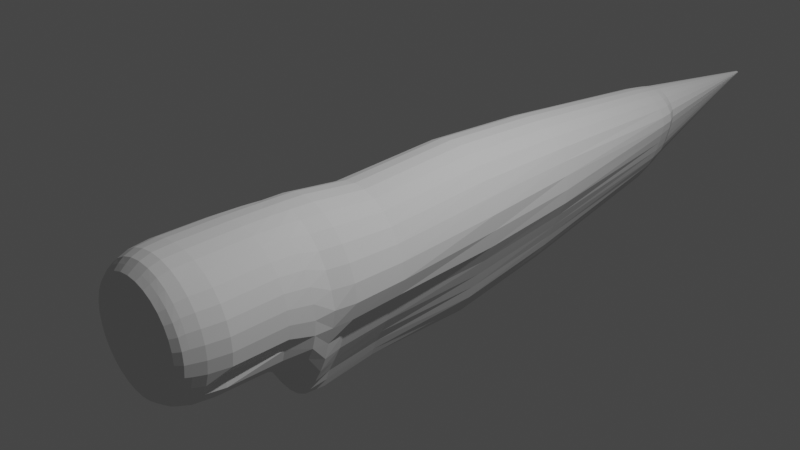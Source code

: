 # Source: Lysander_fuselage.blend  (saved by Blender 2.93.20; exported with 4.5.12 LTS)
import bpy
from mathutils import Matrix  # noqa: F401  (used for matrix-valued properties, if any)

bpy.ops.wm.read_factory_settings(use_empty=True)
scene = bpy.context.scene
scene.name = 'Scene'

# ---- collections
col_collection = bpy.data.collections.new('Collection'); scene.collection.children.link(col_collection)

# ---- world
world_world = bpy.data.worlds.new('World'); scene.world = world_world
world_world.use_nodes = True; world_world.node_tree.nodes.clear()
_N = world_world.node_tree.nodes; _L = world_world.node_tree.links
n0 = _N.new('ShaderNodeOutputWorld'); n0.name = 'World Output'; n0.location = (300, 300)
n1 = _N.new('ShaderNodeBackground'); n1.name = 'Background'; n1.location = (10, 300)
n1.inputs[0].default_value = (0.05088, 0.05088, 0.05088, 1.0)
_L.new(n1.outputs[0], n0.inputs[0])
n0.is_active_output = True
world_world.color = (0.05088, 0.05088, 0.05088)
world_world.use_sun_shadow = False
world_world.sun_shadow_jitter_overblur = 0.0

# ---- cameras
cam_camera = bpy.data.cameras.new('Camera')
cam_camera.clip_end = 100.0
cam_camera.ortho_scale = 7.314

# ---- lights
light_light = bpy.data.lights.new('Light', 'POINT')
light_light.transmission_factor = 0.0
light_light.energy = 1000.0
light_light.shadow_soft_size = 0.1
light_light.shadow_maximum_resolution = 0.006
light_light.use_absolute_resolution = True

# ---- meshes
me_cylinder_003 = bpy.data.meshes.new('Cylinder.003')
me_cylinder_003.from_pydata([(0.08443, -3.068, -0.5882), (0.3011, 6.228, -0.05048), (0.2017, -3.068, -0.5768), (0.3029, 6.228, -0.05008), (0.3144, -3.068, -0.5431), (0.3046, 6.228, -0.04887), (0.4183, -3.068, -0.4883), (0.3062, 6.228, -0.04692), (0.5094, -3.068, -0.4145), (0.3076, 6.228, -0.04428), (0.5842, -3.068, -0.3246), (0.3088, 6.228, -0.04108), (0.6397, -3.068, -0.222), (0.3096, 6.228, -0.03742), (0.6739, -3.068, -0.1108), (0.3101, 6.228, -0.03345), (0.6855, -3.068, 0.004973), (0.3103, 6.228, -0.02932), (0.6739, -3.068, 0.1207), (0.3101, 6.228, -0.02519), (0.6397, -3.068, 0.232), (0.3096, 6.228, -0.02122), (0.5842, -3.068, 0.3345), (0.3088, 6.228, -0.01756), (0.5094, -3.068, 0.4244), (0.3076, 6.228, -0.01435), (0.4183, -3.068, 0.4982), (0.3062, 6.228, -0.01172), (0.3144, -3.068, 0.553), (0.3046, 6.228, -0.009764), (0.2017, -3.068, 0.5868), (0.3029, 6.228, -0.00856), (0.08442, -3.068, 0.5982), (0.3011, 6.228, -0.008154), (-0.03284, -3.068, 0.5868), (0.2993, 6.228, -0.00856), (-0.1456, -3.068, 0.553), (0.2975, 6.228, -0.009764), (-0.2495, -3.068, 0.4982), (0.2959, 6.228, -0.01172), (-0.3406, -3.068, 0.4244), (0.2945, 6.228, -0.01435), (-0.4153, -3.068, 0.3345), (0.2934, 6.228, -0.01756), (-0.4709, -3.068, 0.232), (0.2925, 6.228, -0.02122), (-0.5051, -3.068, 0.1207), (0.292, 6.228, -0.02519), (-0.5166, -3.068, 0.004964), (0.2918, 6.228, -0.02932), (-0.5051, -3.068, -0.1108), (0.292, 6.228, -0.03345), (-0.4709, -3.068, -0.222), (0.2925, 6.228, -0.03742), (-0.4153, -3.068, -0.3246), (0.2934, 6.228, -0.04108), (-0.3406, -3.068, -0.4145), (0.2945, 6.228, -0.04428), (-0.2495, -3.068, -0.4883), (0.2959, 6.228, -0.04692), (-0.1456, -3.068, -0.5431), (0.2975, 6.228, -0.04887), (-0.03283, -3.068, -0.5768), (0.2993, 6.228, -0.05008), (0.08443, -2.826, -0.7102), (0.2266, -2.826, -0.6965), (0.3632, -2.826, -0.6558), (0.4892, -2.826, -0.5897), (0.5996, -2.826, -0.5007), (0.6902, -2.826, -0.3924), (0.7575, -2.826, -0.2687), (0.799, -2.826, -0.1345), (0.813, -2.826, 0.004974), (0.799, -2.826, 0.1445), (0.7575, -2.826, 0.2787), (0.6902, -2.826, 0.4023), (0.5996, -2.826, 0.5107), (0.4892, -2.826, 0.5996), (0.3632, -2.826, 0.6657), (0.2266, -2.826, 0.7064), (0.08442, -2.826, 0.7201), (-0.05772, -2.826, 0.7064), (-0.1944, -2.826, 0.6657), (-0.3204, -2.826, 0.5996), (-0.4308, -2.826, 0.5107), (-0.5214, -2.826, 0.4023), (-0.5887, -2.826, 0.2786), (-0.6302, -2.826, 0.1445), (-0.6442, -2.826, 0.004963), (-0.6302, -2.826, -0.1346), (-0.5887, -2.826, -0.2687), (-0.5214, -2.826, -0.3924), (-0.4308, -2.826, -0.5007), (-0.3203, -2.826, -0.5897), (-0.1944, -2.826, -0.6558), (-0.05771, -2.826, -0.6965), (0.08443, -2.603, -0.7549), (0.2296, -2.603, -0.7403), (0.3692, -2.603, -0.697), (0.4978, -2.603, -0.6268), (0.6106, -2.603, -0.5323), (0.7031, -2.603, -0.4172), (0.7719, -2.603, -0.2858), (0.8142, -2.603, -0.1433), (0.8285, -2.603, 0.004975), (0.8142, -2.603, 0.1532), (0.7719, -2.603, 0.2957), (0.7031, -2.603, 0.4271), (0.6106, -2.603, 0.5423), (0.4978, -2.603, 0.6367), (0.3692, -2.603, 0.707), (0.2296, -2.603, 0.7502), (0.08442, -2.603, 0.7648), (-0.06074, -2.603, 0.7502), (-0.2003, -2.603, 0.707), (-0.329, -2.603, 0.6367), (-0.4417, -2.603, 0.5422), (-0.5343, -2.603, 0.4271), (-0.603, -2.603, 0.2957), (-0.6454, -2.603, 0.1532), (-0.6597, -2.603, 0.004963), (-0.6454, -2.603, -0.1433), (-0.603, -2.603, -0.2858), (-0.5343, -2.603, -0.4172), (-0.4417, -2.603, -0.5323), (-0.329, -2.603, -0.6268), (-0.2003, -2.603, -0.6082), (-0.06073, -2.603, -0.7403), (0.005684, -1.704, -0.7323), (0.1681, -1.704, -0.7181), (0.3243, -1.704, -0.6762), (0.4683, -1.704, -0.608), (0.5945, -1.704, -0.5163), (0.6981, -1.704, -0.4046), (0.775, -1.704, -0.2772), (0.8224, -1.704, -0.1389), (0.8384, -1.704, 0.004974), (0.8224, -1.704, 0.1488), (0.775, -1.704, 0.2871), (0.698, -1.704, 0.4146), (0.5945, -1.704, 0.5263), (0.4683, -1.704, 0.618), (0.3243, -1.704, 0.6861), (0.1681, -1.704, 0.728), (0.005671, -1.704, 0.7422), (-0.1568, -1.704, 0.728), (-0.313, -1.704, 0.6861), (-0.457, -1.704, 0.618), (-0.5831, -1.704, 0.5263), (-0.6867, -1.704, 0.4146), (-0.7636, -1.704, 0.2871), (-0.811, -1.704, 0.1488), (-0.827, -1.704, 0.004963), (-0.811, -1.704, -0.1389), (-0.7636, -1.704, -0.2772), (-0.6867, -1.704, -0.4046), (-0.5831, -1.704, -0.5163), (-0.4569, -1.704, -0.608), (-0.313, -1.704, -0.6762), (-0.1568, -1.704, -0.7181), (-0.2156, -1.215, -0.6669), (-0.01183, -1.215, -0.733), (0.1841, -1.215, -0.7093), (0.3647, -1.215, -0.6379), (0.523, -1.215, -0.5417), (0.6528, -1.215, -0.4246), (0.7494, -1.215, -0.2909), (0.8088, -1.215, -0.1459), (0.8289, -1.215, 0.004974), (0.8088, -1.215, 0.1558), (0.7494, -1.215, 0.3008), (0.6528, -1.215, 0.4345), (0.5229, -1.215, 0.5517), (0.3647, -1.215, 0.6478), (0.1841, -1.215, 0.7193), (-0.01185, -1.215, 0.743), (-0.2156, -1.215, 0.6768), (-0.4194, -1.215, 0.5456), (-0.6153, -1.215, 0.4811), (-0.7959, -1.215, 0.3892), (-0.9542, -1.215, 0.3075), (-1.084, -1.215, 0.2572), (-1.181, -1.215, 0.1921), (-1.24, -1.215, 0.1415), (-1.26, -1.215, 0.004963), (-1.24, -1.215, -0.1063), (-1.181, -1.215, -0.2075), (-1.084, -1.215, -0.2473), (-0.9542, -1.215, -0.2976), (-0.7959, -1.215, -0.3792), (-0.6153, -1.215, -0.4712), (-0.4194, -1.215, -0.5357), (-0.1834, 0.7339, -0.6101), (0.01397, 0.7339, -0.6411), (0.2038, 0.7339, -0.6458), (0.3787, 0.7339, -0.5807), (0.532, 0.7339, -0.4931), (0.6578, 0.7339, -0.3863), (0.7513, 0.7339, -0.2646), (0.8088, 0.7339, -0.1324), (0.8283, 0.7339, 0.004973), (0.8088, 0.7339, 0.1424), (0.7513, 0.7339, 0.2745), (0.6578, 0.7339, 0.3963), (0.532, 0.7339, 0.503), (0.3787, 0.7339, 0.5906), (0.2037, 0.7339, 0.6557), (0.01395, 0.7339, 0.651), (-0.1834, 0.7339, 0.5313), (-0.3808, 0.7339, 0.5255), (-0.5706, 0.7339, 0.4479), (-0.7455, 0.7339, 0.383), (-0.8988, 0.7339, 0.3316), (-1.025, 0.7339, 0.2582), (-1.118, 0.7339, 0.204), (-1.176, 0.7339, 0.08719), (-1.195, 0.7339, 0.004963), (-1.176, 0.7339, -0.07726), (-1.118, 0.7339, -0.1941), (-1.025, 0.7339, -0.2483), (-0.8988, 0.7339, -0.3217), (-0.7455, 0.7339, -0.3731), (-0.5706, 0.7339, -0.438), (-0.3808, 0.7339, -0.5156), (-0.08936, 1.963, -0.581), (0.07836, 1.963, -0.5966), (0.2396, 1.963, -0.5775), (0.3883, 1.963, -0.5268), (0.5186, 1.963, -0.4606), (0.6255, 1.963, -0.3629), (0.7049, 1.963, -0.2514), (0.7538, 1.963, -0.1304), (0.7704, 1.963, -0.004522), (0.7538, 1.963, 0.1213), (0.7049, 1.963, 0.2423), (0.6255, 1.963, 0.3538), (0.5186, 1.963, 0.4516), (0.3883, 1.963, 0.5178), (0.2396, 1.963, 0.5684), (0.07835, 1.963, 0.5875), (-0.08938, 1.963, 0.572), (-0.2571, 1.963, 0.4947), (-0.4184, 1.963, 0.4278), (-0.567, 1.963, 0.3668), (-0.6973, 1.963, 0.319), (-0.8042, 1.963, 0.2638), (-0.8837, 1.963, 0.2148), (-0.9326, 1.963, 0.1347), (-0.9655, 1.963, -0.004532), (-0.9326, 1.963, -0.1437), (-0.8837, 1.963, -0.2239), (-0.8042, 1.963, -0.2729), (-0.6973, 1.963, -0.3281), (-0.567, 1.963, -0.3758), (-0.4184, 1.963, -0.4369), (-0.2571, 1.963, -0.5038), (0.003506, 3.997, -0.3796), (0.1176, 3.997, -0.4054), (0.2273, 3.997, -0.4177), (0.3284, 3.997, -0.3973), (0.417, 3.997, -0.3386), (0.4897, 3.997, -0.267), (0.5438, 3.997, -0.1853), (0.577, 3.997, -0.09669), (0.5883, 3.997, -0.004523), (0.577, 3.997, 0.08764), (0.5437, 3.997, 0.1763), (0.4897, 3.997, 0.2579), (0.417, 3.997, 0.3295), (0.3284, 3.997, 0.3883), (0.2273, 3.997, 0.4086), (0.1176, 3.997, 0.3964), (0.003497, 3.997, 0.3706), (-0.1106, 3.997, 0.3416), (-0.2203, 3.997, 0.3056), (-0.3214, 3.997, 0.2571), (-0.41, 3.997, 0.2075), (-0.4827, 3.997, 0.1557), (-0.5367, 3.997, 0.1205), (-0.57, 3.997, 0.07774), (-0.5813, 3.997, -0.00453), (-0.57, 3.997, -0.0868), (-0.5367, 3.997, -0.1296), (-0.4827, 3.997, -0.1648), (-0.41, 3.997, -0.2166), (-0.3214, 3.997, -0.2662), (-0.2203, 3.997, -0.3147), (-0.1106, 3.997, -0.3507), (0.2189, -2.947, -0.6533), (0.3483, -2.947, -0.6151), (0.4675, -2.947, -0.5531), (0.572, -2.947, -0.4696), (0.6577, -2.947, -0.3679), (0.7214, -2.947, -0.2519), (0.7607, -2.947, -0.126), (0.7739, -2.947, 0.004974), (0.7607, -2.947, 0.1359), (0.7214, -2.947, 0.2618), (0.6577, -2.947, 0.3778), (0.572, -2.947, 0.4795), (0.4675, -2.947, 0.563), (0.3483, -2.947, 0.625), (0.2189, -2.947, 0.6632), (0.08442, -2.947, 0.6761), (-0.05009, -2.947, 0.6632), (-0.1794, -2.947, 0.625), (-0.2986, -2.947, 0.563), (-0.4031, -2.947, 0.4795), (-0.4889, -2.947, 0.3778), (-0.5526, -2.947, 0.2618), (-0.5918, -2.947, 0.1359), (-0.6051, -2.947, 0.004964), (-0.5918, -2.947, -0.126), (-0.5526, -2.947, -0.2519), (-0.4889, -2.947, -0.3679), (-0.4031, -2.947, -0.4696), (-0.2986, -2.947, -0.5531), (-0.1794, -2.947, -0.6151), (-0.05008, -2.947, -0.6533), (0.08443, -2.947, -0.6662), (0.2299, -1.997, -0.7258), (0.372, -1.997, -0.6834), (0.5029, -1.997, -0.6145), (0.6176, -1.997, -0.5219), (0.7118, -1.997, -0.409), (0.7818, -1.997, -0.2801), (0.8249, -1.997, -0.1404), (0.8394, -1.997, 0.004974), (0.8249, -1.997, 0.1503), (0.7818, -1.997, 0.2901), (0.7118, -1.997, 0.4189), (0.6176, -1.997, 0.5318), (0.5029, -1.997, 0.6245), (0.372, -1.997, 0.6933), (0.2299, -1.997, 0.7357), (0.08215, -1.997, 0.75), (-0.06558, -1.997, 0.7357), (-0.2076, -1.997, 0.6933), (-0.3386, -1.997, 0.6245), (-0.4533, -1.997, 0.5318), (-0.5475, -1.997, 0.4189), (-0.6175, -1.997, 0.2901), (-0.666, -1.997, 0.1503), (-0.6806, -1.997, 0.004963), (-0.666, -1.997, -0.1404), (-0.6175, -1.997, -0.2802), (-0.5475, -1.997, -0.409), (-0.4533, -1.997, -0.5219), (-0.3386, -1.997, -0.6145), (-0.2076, -1.997, -0.6526), (-0.06557, -1.997, -0.7258), (0.08216, -1.997, -0.7401), (0.01196, -1.474, -0.728), (0.2041, -1.474, -0.6855), (0.3811, -1.474, -0.6164), (0.5363, -1.474, -0.5235), (0.6636, -1.474, -0.4102), (0.7582, -1.474, -0.281), (0.8165, -1.474, -0.1408), (0.8362, -1.474, 0.004974), (0.8165, -1.474, 0.1508), (0.7582, -1.474, 0.291), (0.6636, -1.474, 0.4202), (0.5362, -1.474, 0.5334), (0.3811, -1.474, 0.6264), (0.204, -1.474, 0.6954), (0.01195, -1.474, 0.738), (-0.1878, -1.474, 0.7012), (-0.3876, -1.474, 0.6281), (-0.5797, -1.474, 0.5752), (-0.7567, -1.474, 0.4958), (-0.9119, -1.474, 0.4102), (-1.039, -1.474, 0.3307), (-1.134, -1.474, 0.2361), (-1.192, -1.474, 0.1436), (-1.212, -1.474, 0.004963), (-1.192, -1.474, -0.1209), (-1.134, -1.474, -0.2389), (-1.039, -1.474, -0.3208), (-0.9119, -1.474, -0.4003), (-0.7567, -1.474, -0.4859), (-0.5797, -1.474, -0.5653), (-0.3876, -1.474, -0.6182), (-0.1878, -1.474, -0.6913), (-0.02679, -0.5816, -0.6945), (0.1544, -0.5816, -0.6723), (0.3213, -0.5816, -0.6046), (0.4676, -0.5816, -0.5134), (0.5877, -0.5816, -0.4023), (0.6769, -0.5816, -0.2756), (0.7319, -0.5816, -0.1381), (0.7504, -0.5816, 0.004971), (0.7319, -0.5816, 0.148), (0.6769, -0.5816, 0.2855), (0.5877, -0.5816, 0.4123), (0.4676, -0.5816, 0.5234), (0.3213, -0.5816, 0.6145), (0.1543, -0.5816, 0.6823), (-0.0268, -0.5816, 0.7044), (-0.2152, -0.5816, 0.641), (-0.4036, -0.5816, 0.5179), (-0.5847, -0.5816, 0.4566), (-0.7517, -0.5816, 0.3696), (-0.898, -0.5816, 0.2925), (-1.018, -0.5816, 0.2445), (-1.107, -0.5816, 0.1828), (-1.162, -0.5816, 0.1339), (-1.181, -0.5816, 0.00496), (-1.162, -0.5816, -0.1003), (-1.107, -0.5816, -0.1966), (-1.018, -0.5816, -0.2345), (-0.898, -0.5816, -0.2825), (-0.7516, -0.5816, -0.3597), (-0.5847, -0.5816, -0.4466), (-0.4036, -0.5816, -0.508), (-0.2152, -0.5816, -0.6321), (0.2103, -3.008, -0.6316), (0.3314, -3.008, -0.5947), (0.4429, -3.008, -0.5347), (0.5407, -3.008, -0.454), (0.6209, -3.008, -0.3556), (0.6806, -3.008, -0.2434), (0.7173, -3.008, -0.1216), (0.7297, -3.008, 0.004974), (0.7173, -3.008, 0.1316), (0.6806, -3.008, 0.2534), (0.6209, -3.008, 0.3656), (0.5407, -3.008, 0.4639), (0.4429, -3.008, 0.5446), (0.3314, -3.008, 0.6046), (0.2103, -3.008, 0.6415), (0.08442, -3.008, 0.654), (-0.04146, -3.008, 0.6415), (-0.1625, -3.008, 0.6046), (-0.2741, -3.008, 0.5446), (-0.3718, -3.008, 0.4639), (-0.4521, -3.008, 0.3656), (-0.5117, -3.008, 0.2533), (-0.5484, -3.008, 0.1316), (-0.5608, -3.008, 0.004964), (-0.5484, -3.008, -0.1217), (-0.5117, -3.008, -0.2434), (-0.4521, -3.008, -0.3556), (-0.3718, -3.008, -0.454), (-0.2741, -3.008, -0.5347), (-0.1625, -3.008, -0.5947), (-0.04145, -3.008, -0.6316), (0.08443, -3.008, -0.6441), (0.0291, 4.189, -0.3521), (0.1335, 4.189, -0.3757), (0.2339, 4.189, -0.3868), (0.3265, 4.189, -0.368), (0.4076, 4.189, -0.3141), (0.4741, 4.189, -0.2484), (0.5236, 4.189, -0.1734), (0.5541, 4.189, -0.09206), (0.5644, 4.189, -0.007473), (0.5541, 4.189, 0.07712), (0.5236, 4.189, 0.1585), (0.4741, 4.189, 0.2334), (0.4076, 4.189, 0.2991), (0.3265, 4.189, 0.353), (0.2339, 4.189, 0.3718), (0.1335, 4.189, 0.3607), (0.0291, 4.189, 0.3372), (-0.07533, 4.189, 0.3107), (-0.1757, 4.189, 0.2777), (-0.2683, 4.189, 0.2332), (-0.3494, 4.189, 0.1876), (-0.4159, 4.189, 0.14), (-0.4654, 4.189, 0.1075), (-0.4959, 4.189, 0.06807), (-0.5062, 4.189, -0.00748), (-0.4959, 4.189, -0.08303), (-0.4654, 4.189, -0.1225), (-0.4159, 4.189, -0.1549), (-0.3494, 4.189, -0.2026), (-0.2683, 4.189, -0.2481), (-0.1757, 4.189, -0.2926), (-0.07532, 4.189, -0.3257), (0.04878, 4.314, -0.3004), (0.1458, 4.314, -0.3201), (0.239, 4.314, -0.3294), (0.325, 4.314, -0.3135), (0.4003, 4.314, -0.2681), (0.4622, 4.314, -0.2127), (0.5081, 4.314, -0.1495), (0.5364, 4.314, -0.08101), (0.546, 4.314, -0.00974), (0.5364, 4.314, 0.06153), (0.5081, 4.314, 0.1301), (0.4622, 4.314, 0.1932), (0.4003, 4.314, 0.2486), (0.325, 4.314, 0.294), (0.239, 4.314, 0.3099), (0.1458, 4.314, 0.3007), (0.04877, 4.314, 0.2809), (-0.04823, 4.314, 0.2587), (-0.1415, 4.314, 0.2309), (-0.2275, 4.314, 0.1934), (-0.3028, 4.314, 0.155), (-0.3646, 4.314, 0.1148), (-0.4106, 4.314, 0.08729), (-0.4389, 4.314, 0.05394), (-0.4484, 4.314, -0.009746), (-0.4389, 4.314, -0.07343), (-0.4106, 4.314, -0.1068), (-0.3646, 4.314, -0.1343), (-0.3028, 4.314, -0.1745), (-0.2275, 4.314, -0.2129), (-0.1415, 4.314, -0.2504), (-0.04822, 4.314, -0.2782)], [(72, 88), (104, 120)], [(480, 1, 3, 481), (481, 3, 5, 482), (482, 5, 7, 483), (483, 7, 9, 484), (484, 9, 11, 485), (485, 11, 13, 486), (486, 13, 15, 487), (487, 15, 17, 488), (488, 17, 19, 489), (489, 19, 21, 490), (490, 21, 23, 491), (491, 23, 25, 492), (492, 25, 27, 493), (493, 27, 29, 494), (494, 29, 31, 495), (495, 31, 33, 496), (496, 33, 35, 497), (497, 35, 37, 498), (498, 37, 39, 499), (499, 39, 41, 500), (500, 41, 43, 501), (501, 43, 45, 502), (502, 45, 47, 503), (503, 47, 49, 504), (504, 49, 51, 505), (505, 51, 53, 506), (506, 53, 55, 507), (507, 55, 57, 508), (508, 57, 59, 509), (509, 59, 61, 510), (3, 1, 63, 61, 59, 57, 55, 53, 51, 49, 47, 45, 43, 41, 39, 37, 35, 33, 31, 29, 27, 25, 23, 21, 19, 17, 15, 13, 11, 9, 7, 5), (510, 61, 63, 511), (511, 63, 1, 480), (0, 2, 4, 6, 8, 10, 12, 14, 16, 18, 20, 22, 24, 26, 28, 30, 32, 34, 36, 38, 40, 42, 44, 46, 48, 50, 52, 54, 56, 58, 60, 62), (318, 95, 64, 319), (317, 94, 95, 318), (316, 93, 94, 317), (315, 92, 93, 316), (314, 91, 92, 315), (313, 90, 91, 314), (312, 89, 90, 313), (311, 88, 89, 312), (310, 87, 88, 311), (309, 86, 87, 310), (308, 85, 86, 309), (307, 84, 85, 308), (306, 83, 84, 307), (305, 82, 83, 306), (304, 81, 82, 305), (303, 80, 81, 304), (302, 79, 80, 303), (301, 78, 79, 302), (300, 77, 78, 301), (299, 76, 77, 300), (298, 75, 76, 299), (297, 74, 75, 298), (296, 73, 74, 297), (295, 72, 73, 296), (294, 71, 72, 295), (293, 70, 71, 294), (292, 69, 70, 293), (291, 68, 69, 292), (290, 67, 68, 291), (289, 66, 67, 290), (288, 65, 66, 289), (319, 64, 65, 288), (95, 127, 96, 64), (94, 126, 127, 95), (93, 125, 126, 94), (92, 124, 125, 93), (91, 123, 124, 92), (90, 122, 123, 91), (89, 121, 122, 90), (88, 120, 121, 89), (87, 119, 120, 88), (86, 118, 119, 87), (85, 117, 118, 86), (84, 116, 117, 85), (83, 115, 116, 84), (82, 114, 115, 83), (81, 113, 114, 82), (80, 112, 113, 81), (79, 111, 112, 80), (78, 110, 111, 79), (77, 109, 110, 78), (76, 108, 109, 77), (75, 107, 108, 76), (74, 106, 107, 75), (73, 105, 106, 74), (72, 104, 105, 73), (71, 103, 104, 72), (70, 102, 103, 71), (69, 101, 102, 70), (68, 100, 101, 69), (67, 99, 100, 68), (66, 98, 99, 67), (65, 97, 98, 66), (64, 96, 97, 65), (350, 159, 128, 351), (349, 158, 159, 350), (348, 157, 158, 349), (347, 156, 157, 348), (346, 155, 156, 347), (345, 154, 155, 346), (344, 153, 154, 345), (343, 152, 153, 344), (342, 151, 152, 343), (341, 150, 151, 342), (340, 149, 150, 341), (339, 148, 149, 340), (338, 147, 148, 339), (337, 146, 147, 338), (336, 145, 146, 337), (335, 144, 145, 336), (334, 143, 144, 335), (333, 142, 143, 334), (332, 141, 142, 333), (331, 140, 141, 332), (330, 139, 140, 331), (329, 138, 139, 330), (328, 137, 138, 329), (327, 136, 137, 328), (326, 135, 136, 327), (325, 134, 135, 326), (324, 133, 134, 325), (323, 132, 133, 324), (322, 131, 132, 323), (321, 130, 131, 322), (320, 129, 130, 321), (351, 128, 129, 320), (382, 191, 160, 383), (381, 190, 191, 382), (380, 189, 190, 381), (379, 188, 189, 380), (378, 187, 188, 379), (377, 186, 187, 378), (376, 185, 186, 377), (375, 184, 185, 376), (374, 183, 184, 375), (373, 182, 183, 374), (372, 181, 182, 373), (371, 180, 181, 372), (370, 179, 180, 371), (369, 178, 179, 370), (368, 177, 178, 369), (367, 176, 177, 368), (366, 175, 176, 367), (365, 174, 175, 366), (364, 173, 174, 365), (363, 172, 173, 364), (362, 171, 172, 363), (361, 170, 171, 362), (360, 169, 170, 361), (359, 168, 169, 360), (358, 167, 168, 359), (357, 166, 167, 358), (356, 165, 166, 357), (355, 164, 165, 356), (354, 163, 164, 355), (353, 162, 163, 354), (352, 161, 162, 353), (383, 160, 161, 352), (414, 223, 192, 415), (413, 222, 223, 414), (412, 221, 222, 413), (411, 220, 221, 412), (410, 219, 220, 411), (409, 218, 219, 410), (408, 217, 218, 409), (407, 216, 217, 408), (406, 215, 216, 407), (405, 214, 215, 406), (404, 213, 214, 405), (403, 212, 213, 404), (402, 211, 212, 403), (401, 210, 211, 402), (400, 209, 210, 401), (399, 208, 209, 400), (398, 207, 208, 399), (397, 206, 207, 398), (396, 205, 206, 397), (395, 204, 205, 396), (394, 203, 204, 395), (393, 202, 203, 394), (392, 201, 202, 393), (391, 200, 201, 392), (390, 199, 200, 391), (389, 198, 199, 390), (388, 197, 198, 389), (387, 196, 197, 388), (386, 195, 196, 387), (385, 194, 195, 386), (384, 193, 194, 385), (415, 192, 193, 384), (223, 255, 224, 192), (222, 254, 255, 223), (221, 253, 254, 222), (220, 252, 253, 221), (219, 251, 252, 220), (218, 250, 251, 219), (217, 249, 250, 218), (216, 248, 249, 217), (215, 247, 248, 216), (214, 246, 247, 215), (213, 245, 246, 214), (212, 244, 245, 213), (211, 243, 244, 212), (210, 242, 243, 211), (209, 241, 242, 210), (208, 240, 241, 209), (207, 239, 240, 208), (206, 238, 239, 207), (205, 237, 238, 206), (204, 236, 237, 205), (203, 235, 236, 204), (202, 234, 235, 203), (201, 233, 234, 202), (200, 232, 233, 201), (199, 231, 232, 200), (198, 230, 231, 199), (197, 229, 230, 198), (196, 228, 229, 197), (195, 227, 228, 196), (194, 226, 227, 195), (193, 225, 226, 194), (192, 224, 225, 193), (255, 287, 256, 224), (254, 286, 287, 255), (253, 285, 286, 254), (252, 284, 285, 253), (251, 283, 284, 252), (250, 282, 283, 251), (249, 281, 282, 250), (248, 280, 281, 249), (247, 279, 280, 248), (246, 278, 279, 247), (245, 277, 278, 246), (244, 276, 277, 245), (243, 275, 276, 244), (242, 274, 275, 243), (241, 273, 274, 242), (240, 272, 273, 241), (239, 271, 272, 240), (238, 270, 271, 239), (237, 269, 270, 238), (236, 268, 269, 237), (235, 267, 268, 236), (234, 266, 267, 235), (233, 265, 266, 234), (232, 264, 265, 233), (231, 263, 264, 232), (230, 262, 263, 231), (229, 261, 262, 230), (228, 260, 261, 229), (227, 259, 260, 228), (226, 258, 259, 227), (225, 257, 258, 226), (224, 256, 257, 225), (447, 319, 288, 416), (416, 288, 289, 417), (417, 289, 290, 418), (418, 290, 291, 419), (419, 291, 292, 420), (420, 292, 293, 421), (421, 293, 294, 422), (422, 294, 295, 423), (423, 295, 296, 424), (424, 296, 297, 425), (425, 297, 298, 426), (426, 298, 299, 427), (427, 299, 300, 428), (428, 300, 301, 429), (429, 301, 302, 430), (430, 302, 303, 431), (431, 303, 304, 432), (432, 304, 305, 433), (433, 305, 306, 434), (434, 306, 307, 435), (435, 307, 308, 436), (436, 308, 309, 437), (437, 309, 310, 438), (438, 310, 311, 439), (439, 311, 312, 440), (440, 312, 313, 441), (441, 313, 314, 442), (442, 314, 315, 443), (443, 315, 316, 444), (444, 316, 317, 445), (445, 317, 318, 446), (446, 318, 319, 447), (96, 351, 320, 97), (97, 320, 321, 98), (98, 321, 322, 99), (99, 322, 323, 100), (100, 323, 324, 101), (101, 324, 325, 102), (102, 325, 326, 103), (103, 326, 327, 104), (104, 327, 328, 105), (105, 328, 329, 106), (106, 329, 330, 107), (107, 330, 331, 108), (108, 331, 332, 109), (109, 332, 333, 110), (110, 333, 334, 111), (111, 334, 335, 112), (112, 335, 336, 113), (113, 336, 337, 114), (114, 337, 338, 115), (115, 338, 339, 116), (116, 339, 340, 117), (117, 340, 341, 118), (118, 341, 342, 119), (119, 342, 343, 120), (120, 343, 344, 121), (121, 344, 345, 122), (122, 345, 346, 123), (123, 346, 347, 124), (124, 347, 348, 125), (125, 348, 349, 126), (126, 349, 350, 127), (127, 350, 351, 96), (128, 383, 352, 129), (129, 352, 353, 130), (130, 353, 354, 131), (131, 354, 355, 132), (132, 355, 356, 133), (133, 356, 357, 134), (134, 357, 358, 135), (135, 358, 359, 136), (136, 359, 360, 137), (137, 360, 361, 138), (138, 361, 362, 139), (139, 362, 363, 140), (140, 363, 364, 141), (141, 364, 365, 142), (142, 365, 366, 143), (143, 366, 367, 144), (144, 367, 368, 145), (145, 368, 369, 146), (146, 369, 370, 147), (147, 370, 371, 148), (148, 371, 372, 149), (149, 372, 373, 150), (150, 373, 374, 151), (151, 374, 375, 152), (152, 375, 376, 153), (153, 376, 377, 154), (154, 377, 378, 155), (155, 378, 379, 156), (156, 379, 380, 157), (157, 380, 381, 158), (158, 381, 382, 159), (159, 382, 383, 128), (160, 415, 384, 161), (161, 384, 385, 162), (162, 385, 386, 163), (163, 386, 387, 164), (164, 387, 388, 165), (165, 388, 389, 166), (166, 389, 390, 167), (167, 390, 391, 168), (168, 391, 392, 169), (169, 392, 393, 170), (170, 393, 394, 171), (171, 394, 395, 172), (172, 395, 396, 173), (173, 396, 397, 174), (174, 397, 398, 175), (175, 398, 399, 176), (176, 399, 400, 177), (177, 400, 401, 178), (178, 401, 402, 179), (179, 402, 403, 180), (180, 403, 404, 181), (181, 404, 405, 182), (182, 405, 406, 183), (183, 406, 407, 184), (184, 407, 408, 185), (185, 408, 409, 186), (186, 409, 410, 187), (187, 410, 411, 188), (188, 411, 412, 189), (189, 412, 413, 190), (190, 413, 414, 191), (191, 414, 415, 160), (62, 446, 447, 0), (60, 445, 446, 62), (58, 444, 445, 60), (56, 443, 444, 58), (54, 442, 443, 56), (52, 441, 442, 54), (50, 440, 441, 52), (48, 439, 440, 50), (46, 438, 439, 48), (44, 437, 438, 46), (42, 436, 437, 44), (40, 435, 436, 42), (38, 434, 435, 40), (36, 433, 434, 38), (34, 432, 433, 36), (32, 431, 432, 34), (30, 430, 431, 32), (28, 429, 430, 30), (26, 428, 429, 28), (24, 427, 428, 26), (22, 426, 427, 24), (20, 425, 426, 22), (18, 424, 425, 20), (16, 423, 424, 18), (14, 422, 423, 16), (12, 421, 422, 14), (10, 420, 421, 12), (8, 419, 420, 10), (6, 418, 419, 8), (4, 417, 418, 6), (2, 416, 417, 4), (0, 447, 416, 2), (287, 479, 448, 256), (286, 478, 479, 287), (285, 477, 478, 286), (284, 476, 477, 285), (283, 475, 476, 284), (282, 474, 475, 283), (281, 473, 474, 282), (280, 472, 473, 281), (279, 471, 472, 280), (278, 470, 471, 279), (277, 469, 470, 278), (276, 468, 469, 277), (275, 467, 468, 276), (274, 466, 467, 275), (273, 465, 466, 274), (272, 464, 465, 273), (271, 463, 464, 272), (270, 462, 463, 271), (269, 461, 462, 270), (268, 460, 461, 269), (267, 459, 460, 268), (266, 458, 459, 267), (265, 457, 458, 266), (264, 456, 457, 265), (263, 455, 456, 264), (262, 454, 455, 263), (261, 453, 454, 262), (260, 452, 453, 261), (259, 451, 452, 260), (258, 450, 451, 259), (257, 449, 450, 258), (256, 448, 449, 257), (479, 511, 480, 448), (478, 510, 511, 479), (477, 509, 510, 478), (476, 508, 509, 477), (475, 507, 508, 476), (474, 506, 507, 475), (473, 505, 506, 474), (472, 504, 505, 473), (471, 503, 504, 472), (470, 502, 503, 471), (469, 501, 502, 470), (468, 500, 501, 469), (467, 499, 500, 468), (466, 498, 499, 467), (465, 497, 498, 466), (464, 496, 497, 465), (463, 495, 496, 464), (462, 494, 495, 463), (461, 493, 494, 462), (460, 492, 493, 461), (459, 491, 492, 460), (458, 490, 491, 459), (457, 489, 490, 458), (456, 488, 489, 457), (455, 487, 488, 456), (454, 486, 487, 455), (453, 485, 486, 454), (452, 484, 485, 453), (451, 483, 484, 452), (450, 482, 483, 451), (449, 481, 482, 450), (448, 480, 481, 449)])
_uv = me_cylinder_003.uv_layers.new(name='UVMap')
_uv.uv.foreach_set('vector', [1.0, 0.8982, 1.0, 1.0, 0.9688, 1.0, 0.9688, 0.8982, 0.9688, 0.8982, 0.9688, 1.0, 0.9375, 1.0, 0.9375, 0.8982, 0.9375, 0.8982, 0.9375, 1.0, 0.9062, 1.0, 0.9062, 0.8982, 0.9062, 0.8982, 0.9062, 1.0, 0.875, 1.0, 0.875, 0.8982, 0.875, 0.8982, 0.875, 1.0, 0.8438, 1.0, 0.8438, 0.8982, 0.8438, 0.8982, 0.8438, 1.0, 0.8125, 1.0, 0.8125, 0.8982, 0.8125, 0.8982, 0.8125, 1.0, 0.7812, 1.0, 0.7812, 0.8982, 0.7812, 0.8982, 0.7812, 1.0, 0.75, 1.0, 0.75, 0.8982, 0.75, 0.8982, 0.75, 1.0, 0.7188, 1.0, 0.7187, 0.8982, 0.7187, 0.8982, 0.7188, 1.0, 0.6875, 1.0, 0.6875, 0.8982, 0.6875, 0.8982, 0.6875, 1.0, 0.6562, 1.0, 0.6563, 0.8982, 0.6563, 0.8982, 0.6562, 1.0, 0.625, 1.0, 0.625, 0.8982, 0.625, 0.8982, 0.625, 1.0, 0.5938, 1.0, 0.5938, 0.8982, 0.5938, 0.8982, 0.5938, 1.0, 0.5625, 1.0, 0.5625, 0.8982, 0.5625, 0.8982, 0.5625, 1.0, 0.5312, 1.0, 0.5312, 0.8982, 0.5312, 0.8982, 0.5312, 1.0, 0.5, 1.0, 0.5, 0.8982, 0.5, 0.8982, 0.5, 1.0, 0.4688, 1.0, 0.4688, 0.8982, 0.4688, 0.8982, 0.4688, 1.0, 0.4375, 1.0, 0.4375, 0.8982, 0.4375, 0.8982, 0.4375, 1.0, 0.4062, 1.0, 0.4062, 0.8982, 0.4062, 0.8982, 0.4062, 1.0, 0.375, 1.0, 0.375, 0.8982, 0.375, 0.8982, 0.375, 1.0, 0.3438, 1.0, 0.3438, 0.8982, 0.3438, 0.8982, 0.3438, 1.0, 0.3125, 1.0, 0.3125, 0.8982, 0.3125, 0.8982, 0.3125, 1.0, 0.2812, 1.0, 0.2812, 0.8982, 0.2812, 0.8982, 0.2812, 1.0, 0.25, 1.0, 0.25, 0.8982, 0.25, 0.8982, 0.25, 1.0, 0.2188, 1.0, 0.2187, 0.8982, 0.2187, 0.8982, 0.2188, 1.0, 0.1875, 1.0, 0.1875, 0.8982, 0.1875, 0.8982, 0.1875, 1.0, 0.1562, 1.0, 0.1562, 0.8982, 0.1562, 0.8982, 0.1562, 1.0, 0.125, 1.0, 0.125, 0.8982, 0.125, 0.8982, 0.125, 1.0, 0.09375, 1.0, 0.09375, 0.8982, 0.09375, 0.8982, 0.09375, 1.0, 0.0625, 1.0, 0.0625, 0.8982, 0.2968, 0.4854, 0.25, 0.49, 0.2032, 0.4854, 0.1582, 0.4717, 0.1167, 0.4496, 0.08029, 0.4197, 0.05045, 0.3833, 0.02827, 0.3418, 0.01461, 0.2968, 0.01, 0.25, 0.01461, 0.2032, 0.02827, 0.1582, 0.05045, 0.1167, 0.08029, 0.08029, 0.1167, 0.05045, 0.1582, 0.02827, 0.2032, 0.01461, 0.25, 0.01, 0.2968, 0.01461, 0.3418, 0.02827, 0.3833, 0.05045, 0.4197, 0.08029, 0.4496, 0.1167, 0.4717, 0.1582, 0.4854, 0.2032, 0.49, 0.25, 0.4854, 0.2968, 0.4717, 0.3418, 0.4496, 0.3833, 0.4197, 0.4197, 0.3833, 0.4496, 0.3418, 0.4717, 0.0625, 0.8982, 0.0625, 1.0, 0.03125, 1.0, 0.03125, 0.8982, 0.03125, 0.8982, 0.03125, 1.0, 0.0, 1.0, 0.0, 0.8982, 0.75, 0.49, 0.7968, 0.4854, 0.8418, 0.4717, 0.8833, 0.4496, 0.9197, 0.4197, 0.9496, 0.3833, 0.9717, 0.3418, 0.9854, 0.2968, 0.99, 0.25, 0.9854, 0.2032, 0.9717, 0.1582, 0.9496, 0.1167, 0.9197, 0.08029, 0.8833, 0.05045, 0.8418, 0.02827, 0.7968, 0.01461, 0.75, 0.01, 0.7032, 0.01461, 0.6582, 0.02827, 0.6167, 0.05045, 0.5803, 0.08029, 0.5504, 0.1167, 0.5283, 0.1582, 0.5146, 0.2032, 0.51, 0.25, 0.5146, 0.2968, 0.5283, 0.3418, 0.5504, 0.3833, 0.5803, 0.4197, 0.6167, 0.4496, 0.6582, 0.4717, 0.7032, 0.4854, 0.03125, 0.5065, 0.03125, 0.513, 0.0, 0.513, 0.0, 0.5065, 0.0625, 0.5065, 0.0625, 0.513, 0.03125, 0.513, 0.03125, 0.5065, 0.09375, 0.5065, 0.09375, 0.513, 0.0625, 0.513, 0.0625, 0.5065, 0.125, 0.5065, 0.125, 0.513, 0.09375, 0.513, 0.09375, 0.5065, 0.1562, 0.5065, 0.1562, 0.513, 0.125, 0.513, 0.125, 0.5065, 0.1875, 0.5065, 0.1875, 0.513, 0.1562, 0.513, 0.1562, 0.5065, 0.2188, 0.5065, 0.2188, 0.513, 0.1875, 0.513, 0.1875, 0.5065, 0.25, 0.5065, 0.25, 0.513, 0.2188, 0.513, 0.2188, 0.5065, 0.2812, 0.5065, 0.2812, 0.513, 0.25, 0.513, 0.25, 0.5065, 0.3125, 0.5065, 0.3125, 0.513, 0.2812, 0.513, 0.2812, 0.5065, 0.3438, 0.5065, 0.3438, 0.513, 0.3125, 0.513, 0.3125, 0.5065, 0.375, 0.5065, 0.375, 0.513, 0.3438, 0.513, 0.3438, 0.5065, 0.4062, 0.5065, 0.4062, 0.513, 0.375, 0.513, 0.375, 0.5065, 0.4375, 0.5065, 0.4375, 0.513, 0.4062, 0.513, 0.4062, 0.5065, 0.4688, 0.5065, 0.4687, 0.513, 0.4375, 0.513, 0.4375, 0.5065, 0.5, 0.5065, 0.5, 0.513, 0.4687, 0.513, 0.4688, 0.5065, 0.5312, 0.5065, 0.5312, 0.513, 0.5, 0.513, 0.5, 0.5065, 0.5625, 0.5065, 0.5625, 0.513, 0.5312, 0.513, 0.5312, 0.5065, 0.5938, 0.5065, 0.5937, 0.513, 0.5625, 0.513, 0.5625, 0.5065, 0.625, 0.5065, 0.625, 0.513, 0.5937, 0.513, 0.5938, 0.5065, 0.6562, 0.5065, 0.6562, 0.513, 0.625, 0.513, 0.625, 0.5065, 0.6875, 0.5065, 0.6875, 0.513, 0.6562, 0.513, 0.6562, 0.5065, 0.7188, 0.5065, 0.7188, 0.513, 0.6875, 0.513, 0.6875, 0.5065, 0.75, 0.5065, 0.75, 0.513, 0.7188, 0.513, 0.7188, 0.5065, 0.7812, 0.5065, 0.7812, 0.513, 0.75, 0.513, 0.75, 0.5065, 0.8125, 0.5065, 0.8125, 0.513, 0.7812, 0.513, 0.7812, 0.5065, 0.8438, 0.5065, 0.8438, 0.513, 0.8125, 0.513, 0.8125, 0.5065, 0.875, 0.5065, 0.875, 0.513, 0.8438, 0.513, 0.8438, 0.5065, 0.9063, 0.5065, 0.9062, 0.513, 0.875, 0.513, 0.875, 0.5065, 0.9375, 0.5065, 0.9375, 0.513, 0.9062, 0.513, 0.9063, 0.5065, 0.9688, 0.5065, 0.9687, 0.513, 0.9375, 0.513, 0.9375, 0.5065, 1.0, 0.5065, 1.0, 0.513, 0.9687, 0.513, 0.9688, 0.5065, 0.03125, 0.513, 0.03125, 0.525, 0.0, 0.525, 0.0, 0.513, 0.0625, 0.513, 0.0625, 0.525, 0.03125, 0.525, 0.03125, 0.513, 0.09375, 0.513, 0.09375, 0.525, 0.0625, 0.525, 0.0625, 0.513, 0.125, 0.513, 0.125, 0.525, 0.09375, 0.525, 0.09375, 0.513, 0.1562, 0.513, 0.1562, 0.525, 0.125, 0.525, 0.125, 0.513, 0.1875, 0.513, 0.1875, 0.525, 0.1562, 0.525, 0.1562, 0.513, 0.2188, 0.513, 0.2188, 0.525, 0.1875, 0.525, 0.1875, 0.513, 0.25, 0.513, 0.25, 0.525, 0.2188, 0.525, 0.2188, 0.513, 0.2812, 0.513, 0.2812, 0.525, 0.25, 0.525, 0.25, 0.513, 0.3125, 0.513, 0.3125, 0.525, 0.2812, 0.525, 0.2812, 0.513, 0.3438, 0.513, 0.3438, 0.525, 0.3125, 0.525, 0.3125, 0.513, 0.375, 0.513, 0.375, 0.525, 0.3438, 0.525, 0.3438, 0.513, 0.4062, 0.513, 0.4062, 0.525, 0.375, 0.525, 0.375, 0.513, 0.4375, 0.513, 0.4375, 0.525, 0.4062, 0.525, 0.4062, 0.513, 0.4687, 0.513, 0.4687, 0.525, 0.4375, 0.525, 0.4375, 0.513, 0.5, 0.513, 0.5, 0.525, 0.4687, 0.525, 0.4687, 0.513, 0.5312, 0.513, 0.5312, 0.525, 0.5, 0.525, 0.5, 0.513, 0.5625, 0.513, 0.5625, 0.525, 0.5312, 0.525, 0.5312, 0.513, 0.5937, 0.513, 0.5938, 0.525, 0.5625, 0.525, 0.5625, 0.513, 0.625, 0.513, 0.625, 0.525, 0.5938, 0.525, 0.5937, 0.513, 0.6562, 0.513, 0.6562, 0.525, 0.625, 0.525, 0.625, 0.513, 0.6875, 0.513, 0.6875, 0.525, 0.6562, 0.525, 0.6562, 0.513, 0.7188, 0.513, 0.7188, 0.525, 0.6875, 0.525, 0.6875, 0.513, 0.75, 0.513, 0.75, 0.525, 0.7188, 0.525, 0.7188, 0.513, 0.7812, 0.513, 0.7812, 0.525, 0.75, 0.525, 0.75, 0.513, 0.8125, 0.513, 0.8125, 0.525, 0.7812, 0.525, 0.7812, 0.513, 0.8438, 0.513, 0.8438, 0.525, 0.8125, 0.525, 0.8125, 0.513, 0.875, 0.513, 0.875, 0.525, 0.8438, 0.525, 0.8438, 0.513, 0.9062, 0.513, 0.9062, 0.525, 0.875, 0.525, 0.875, 0.513, 0.9375, 0.513, 0.9375, 0.525, 0.9062, 0.525, 0.9062, 0.513, 0.9687, 0.513, 0.9687, 0.525, 0.9375, 0.525, 0.9375, 0.513, 1.0, 0.513, 1.0, 0.525, 0.9687, 0.525, 0.9687, 0.513, 0.03125, 0.5576, 0.03125, 0.5748, 0.0, 0.5748, 0.0, 0.5576, 0.0625, 0.5576, 0.0625, 0.5748, 0.03125, 0.5748, 0.03125, 0.5576, 0.09375, 0.5576, 0.09375, 0.5748, 0.0625, 0.5748, 0.0625, 0.5576, 0.125, 0.5576, 0.125, 0.5748, 0.09375, 0.5748, 0.09375, 0.5576, 0.1562, 0.5576, 0.1562, 0.5748, 0.125, 0.5748, 0.125, 0.5576, 0.1875, 0.5576, 0.1875, 0.5748, 0.1562, 0.5748, 0.1562, 0.5576, 0.2188, 0.5576, 0.2188, 0.5748, 0.1875, 0.5748, 0.1875, 0.5576, 0.25, 0.5576, 0.25, 0.5748, 0.2188, 0.5748, 0.2188, 0.5576, 0.2812, 0.5576, 0.2812, 0.5748, 0.25, 0.5748, 0.25, 0.5576, 0.3125, 0.5576, 0.3125, 0.5748, 0.2812, 0.5748, 0.2812, 0.5576, 0.3438, 0.5576, 0.3438, 0.5748, 0.3125, 0.5748, 0.3125, 0.5576, 0.375, 0.5576, 0.375, 0.5748, 0.3438, 0.5748, 0.3438, 0.5576, 0.4062, 0.5576, 0.4062, 0.5748, 0.375, 0.5748, 0.375, 0.5576, 0.4375, 0.5576, 0.4375, 0.5748, 0.4062, 0.5748, 0.4062, 0.5576, 0.4687, 0.5576, 0.4687, 0.5748, 0.4375, 0.5748, 0.4375, 0.5576, 0.5, 0.5576, 0.5, 0.5748, 0.4687, 0.5748, 0.4687, 0.5576, 0.5312, 0.5576, 0.5312, 0.5748, 0.5, 0.5748, 0.5, 0.5576, 0.5625, 0.5576, 0.5625, 0.5748, 0.5312, 0.5748, 0.5312, 0.5576, 0.5938, 0.5576, 0.5938, 0.5748, 0.5625, 0.5748, 0.5625, 0.5576, 0.625, 0.5576, 0.625, 0.5748, 0.5938, 0.5748, 0.5938, 0.5576, 0.6562, 0.5576, 0.6562, 0.5748, 0.625, 0.5748, 0.625, 0.5576, 0.6875, 0.5576, 0.6875, 0.5748, 0.6562, 0.5748, 0.6562, 0.5576, 0.7188, 0.5576, 0.7188, 0.5748, 0.6875, 0.5748, 0.6875, 0.5576, 0.75, 0.5576, 0.75, 0.5748, 0.7188, 0.5748, 0.7188, 0.5576, 0.7812, 0.5576, 0.7812, 0.5748, 0.75, 0.5748, 0.75, 0.5576, 0.8125, 0.5576, 0.8125, 0.5748, 0.7812, 0.5748, 0.7812, 0.5576, 0.8438, 0.5576, 0.8438, 0.5748, 0.8125, 0.5748, 0.8125, 0.5576, 0.875, 0.5576, 0.875, 0.5748, 0.8438, 0.5748, 0.8438, 0.5576, 0.9062, 0.5576, 0.9062, 0.5748, 0.875, 0.5748, 0.875, 0.5576, 0.9375, 0.5576, 0.9375, 0.5748, 0.9062, 0.5748, 0.9062, 0.5576, 0.9688, 0.5576, 0.9688, 0.5748, 0.9375, 0.5748, 0.9375, 0.5576, 1.0, 0.5576, 1.0, 0.5748, 0.9688, 0.5748, 0.9688, 0.5576, 0.03125, 0.5885, 0.03125, 0.602, 0.0, 0.602, 0.0, 0.5885, 0.0625, 0.5885, 0.0625, 0.602, 0.03125, 0.602, 0.03125, 0.5885, 0.09375, 0.5885, 0.09375, 0.602, 0.0625, 0.602, 0.0625, 0.5885, 0.125, 0.5885, 0.125, 0.602, 0.09375, 0.602, 0.09375, 0.5885, 0.1562, 0.5885, 0.1562, 0.602, 0.125, 0.602, 0.125, 0.5885, 0.1875, 0.5885, 0.1875, 0.602, 0.1562, 0.602, 0.1562, 0.5885, 0.2188, 0.5885, 0.2188, 0.602, 0.1875, 0.602, 0.1875, 0.5885, 0.25, 0.5885, 0.25, 0.602, 0.2188, 0.602, 0.2188, 0.5885, 0.2813, 0.5885, 0.2812, 0.602, 0.25, 0.602, 0.25, 0.5885, 0.3125, 0.5885, 0.3125, 0.602, 0.2812, 0.602, 0.2813, 0.5885, 0.3437, 0.5885, 0.3438, 0.602, 0.3125, 0.602, 0.3125, 0.5885, 0.375, 0.5885, 0.375, 0.602, 0.3438, 0.602, 0.3437, 0.5885, 0.4062, 0.5885, 0.4062, 0.602, 0.375, 0.602, 0.375, 0.5885, 0.4375, 0.5885, 0.4375, 0.602, 0.4062, 0.602, 0.4062, 0.5885, 0.4687, 0.5885, 0.4688, 0.602, 0.4375, 0.602, 0.4375, 0.5885, 0.5, 0.5885, 0.5, 0.602, 0.4688, 0.602, 0.4687, 0.5885, 0.5312, 0.5885, 0.5312, 0.602, 0.5, 0.602, 0.5, 0.5885, 0.5625, 0.5885, 0.5625, 0.602, 0.5312, 0.602, 0.5312, 0.5885, 0.5938, 0.5885, 0.5938, 0.602, 0.5625, 0.602, 0.5625, 0.5885, 0.625, 0.5885, 0.625, 0.602, 0.5938, 0.602, 0.5938, 0.5885, 0.6562, 0.5885, 0.6562, 0.602, 0.625, 0.602, 0.625, 0.5885, 0.6875, 0.5885, 0.6875, 0.602, 0.6562, 0.602, 0.6562, 0.5885, 0.7187, 0.5885, 0.7188, 0.602, 0.6875, 0.602, 0.6875, 0.5885, 0.75, 0.5885, 0.75, 0.602, 0.7188, 0.602, 0.7187, 0.5885, 0.7812, 0.5885, 0.7813, 0.602, 0.75, 0.602, 0.75, 0.5885, 0.8125, 0.5885, 0.8125, 0.602, 0.7813, 0.602, 0.7812, 0.5885, 0.8438, 0.5885, 0.8438, 0.602, 0.8125, 0.602, 0.8125, 0.5885, 0.875, 0.5885, 0.875, 0.602, 0.8438, 0.602, 0.8438, 0.5885, 0.9062, 0.5885, 0.9062, 0.602, 0.875, 0.602, 0.875, 0.5885, 0.9375, 0.5885, 0.9375, 0.602, 0.9062, 0.602, 0.9062, 0.5885, 0.9688, 0.5885, 0.9688, 0.602, 0.9375, 0.602, 0.9375, 0.5885, 1.0, 0.5885, 1.0, 0.602, 0.9688, 0.602, 0.9688, 0.5885, 0.03125, 0.6034, 0.03125, 0.7045, 0.0, 0.7045, 0.0, 0.6034, 0.0625, 0.6034, 0.0625, 0.7045, 0.03125, 0.7045, 0.03125, 0.6034, 0.09375, 0.6034, 0.09375, 0.7045, 0.0625, 0.7045, 0.0625, 0.6034, 0.125, 0.6034, 0.125, 0.7045, 0.09375, 0.7045, 0.09375, 0.6034, 0.1562, 0.6034, 0.1562, 0.7045, 0.125, 0.7045, 0.125, 0.6034, 0.1875, 0.6034, 0.1875, 0.7045, 0.1562, 0.7045, 0.1562, 0.6034, 0.2187, 0.6034, 0.2188, 0.7045, 0.1875, 0.7045, 0.1875, 0.6034, 0.25, 0.6034, 0.25, 0.7045, 0.2188, 0.7045, 0.2187, 0.6034, 0.2812, 0.6034, 0.2812, 0.7045, 0.25, 0.7045, 0.25, 0.6034, 0.3125, 0.6034, 0.3125, 0.7045, 0.2812, 0.7045, 0.2812, 0.6034, 0.3438, 0.6034, 0.3438, 0.7045, 0.3125, 0.7045, 0.3125, 0.6034, 0.375, 0.6034, 0.375, 0.7045, 0.3438, 0.7045, 0.3438, 0.6034, 0.4063, 0.6034, 0.4062, 0.7045, 0.375, 0.7045, 0.375, 0.6034, 0.4375, 0.6034, 0.4375, 0.7045, 0.4062, 0.7045, 0.4063, 0.6034, 0.4688, 0.6034, 0.4688, 0.7045, 0.4375, 0.7045, 0.4375, 0.6034, 0.5, 0.6034, 0.5, 0.7045, 0.4688, 0.7045, 0.4688, 0.6034, 0.5312, 0.6034, 0.5312, 0.7045, 0.5, 0.7045, 0.5, 0.6034, 0.5625, 0.6034, 0.5625, 0.7045, 0.5312, 0.7045, 0.5312, 0.6034, 0.5938, 0.6034, 0.5938, 0.7045, 0.5625, 0.7045, 0.5625, 0.6034, 0.625, 0.6034, 0.625, 0.7045, 0.5938, 0.7045, 0.5938, 0.6034, 0.6562, 0.6034, 0.6562, 0.7045, 0.625, 0.7045, 0.625, 0.6034, 0.6875, 0.6034, 0.6875, 0.7045, 0.6562, 0.7045, 0.6562, 0.6034, 0.7188, 0.6034, 0.7188, 0.7045, 0.6875, 0.7045, 0.6875, 0.6034, 0.75, 0.6034, 0.75, 0.7045, 0.7188, 0.7045, 0.7188, 0.6034, 0.7813, 0.6034, 0.7812, 0.7045, 0.75, 0.7045, 0.75, 0.6034, 0.8125, 0.6034, 0.8125, 0.7045, 0.7812, 0.7045, 0.7813, 0.6034, 0.8438, 0.6034, 0.8438, 0.7045, 0.8125, 0.7045, 0.8125, 0.6034, 0.875, 0.6034, 0.875, 0.7045, 0.8438, 0.7045, 0.8438, 0.6034, 0.9062, 0.6034, 0.9062, 0.7045, 0.875, 0.7045, 0.875, 0.6034, 0.9375, 0.6034, 0.9375, 0.7045, 0.9062, 0.7045, 0.9062, 0.6034, 0.9688, 0.6034, 0.9688, 0.7045, 0.9375, 0.7045, 0.9375, 0.6034, 1.0, 0.6034, 1.0, 0.7045, 0.9688, 0.7045, 0.9688, 0.6034, 0.03125, 0.7045, 0.03125, 0.7706, 0.0, 0.7706, 0.0, 0.7045, 0.0625, 0.7045, 0.0625, 0.7706, 0.03125, 0.7706, 0.03125, 0.7045, 0.09375, 0.7045, 0.09375, 0.7706, 0.0625, 0.7706, 0.0625, 0.7045, 0.125, 0.7045, 0.125, 0.7706, 0.09375, 0.7706, 0.09375, 0.7045, 0.1562, 0.7045, 0.1562, 0.7706, 0.125, 0.7706, 0.125, 0.7045, 0.1875, 0.7045, 0.1875, 0.7706, 0.1562, 0.7706, 0.1562, 0.7045, 0.2188, 0.7045, 0.2187, 0.7706, 0.1875, 0.7706, 0.1875, 0.7045, 0.25, 0.7045, 0.25, 0.7706, 0.2187, 0.7706, 0.2188, 0.7045, 0.2812, 0.7045, 0.2812, 0.7706, 0.25, 0.7706, 0.25, 0.7045, 0.3125, 0.7045, 0.3125, 0.7706, 0.2812, 0.7706, 0.2812, 0.7045, 0.3438, 0.7045, 0.3438, 0.7706, 0.3125, 0.7706, 0.3125, 0.7045, 0.375, 0.7045, 0.375, 0.7706, 0.3438, 0.7706, 0.3438, 0.7045, 0.4062, 0.7045, 0.4062, 0.7706, 0.375, 0.7706, 0.375, 0.7045, 0.4375, 0.7045, 0.4375, 0.7706, 0.4062, 0.7706, 0.4062, 0.7045, 0.4688, 0.7045, 0.4688, 0.7706, 0.4375, 0.7706, 0.4375, 0.7045, 0.5, 0.7045, 0.5, 0.7706, 0.4688, 0.7706, 0.4688, 0.7045, 0.5312, 0.7045, 0.5312, 0.7706, 0.5, 0.7706, 0.5, 0.7045, 0.5625, 0.7045, 0.5625, 0.7706, 0.5312, 0.7706, 0.5312, 0.7045, 0.5938, 0.7045, 0.5938, 0.7706, 0.5625, 0.7706, 0.5625, 0.7045, 0.625, 0.7045, 0.625, 0.7706, 0.5938, 0.7706, 0.5938, 0.7045, 0.6562, 0.7045, 0.6562, 0.7706, 0.625, 0.7706, 0.625, 0.7045, 0.6875, 0.7045, 0.6875, 0.7706, 0.6562, 0.7706, 0.6562, 0.7045, 0.7188, 0.7045, 0.7188, 0.7706, 0.6875, 0.7706, 0.6875, 0.7045, 0.75, 0.7045, 0.75, 0.7706, 0.7188, 0.7706, 0.7188, 0.7045, 0.7812, 0.7045, 0.7813, 0.7706, 0.75, 0.7706, 0.75, 0.7045, 0.8125, 0.7045, 0.8125, 0.7706, 0.7813, 0.7706, 0.7812, 0.7045, 0.8438, 0.7045, 0.8438, 0.7706, 0.8125, 0.7706, 0.8125, 0.7045, 0.875, 0.7045, 0.875, 0.7706, 0.8438, 0.7706, 0.8438, 0.7045, 0.9062, 0.7045, 0.9063, 0.7706, 0.875, 0.7706, 0.875, 0.7045, 0.9375, 0.7045, 0.9375, 0.7706, 0.9063, 0.7706, 0.9062, 0.7045, 0.9688, 0.7045, 0.9688, 0.7706, 0.9375, 0.7706, 0.9375, 0.7045, 1.0, 0.7045, 1.0, 0.7706, 0.9688, 0.7706, 0.9688, 0.7045, 0.03125, 0.7706, 0.03125, 0.88, 0.0, 0.88, 0.0, 0.7706, 0.0625, 0.7706, 0.0625, 0.88, 0.03125, 0.88, 0.03125, 0.7706, 0.09375, 0.7706, 0.09375, 0.88, 0.0625, 0.88, 0.0625, 0.7706, 0.125, 0.7706, 0.125, 0.88, 0.09375, 0.88, 0.09375, 0.7706, 0.1562, 0.7706, 0.1562, 0.88, 0.125, 0.88, 0.125, 0.7706, 0.1875, 0.7706, 0.1875, 0.88, 0.1562, 0.88, 0.1562, 0.7706, 0.2187, 0.7706, 0.2188, 0.88, 0.1875, 0.88, 0.1875, 0.7706, 0.25, 0.7706, 0.25, 0.88, 0.2188, 0.88, 0.2187, 0.7706, 0.2812, 0.7706, 0.2812, 0.88, 0.25, 0.88, 0.25, 0.7706, 0.3125, 0.7706, 0.3125, 0.88, 0.2812, 0.88, 0.2812, 0.7706, 0.3438, 0.7706, 0.3438, 0.88, 0.3125, 0.88, 0.3125, 0.7706, 0.375, 0.7706, 0.375, 0.88, 0.3438, 0.88, 0.3438, 0.7706, 0.4062, 0.7706, 0.4062, 0.88, 0.375, 0.88, 0.375, 0.7706, 0.4375, 0.7706, 0.4375, 0.88, 0.4062, 0.88, 0.4062, 0.7706, 0.4688, 0.7706, 0.4688, 0.88, 0.4375, 0.88, 0.4375, 0.7706, 0.5, 0.7706, 0.5, 0.88, 0.4688, 0.88, 0.4688, 0.7706, 0.5312, 0.7706, 0.5312, 0.88, 0.5, 0.88, 0.5, 0.7706, 0.5625, 0.7706, 0.5625, 0.88, 0.5312, 0.88, 0.5312, 0.7706, 0.5938, 0.7706, 0.5938, 0.88, 0.5625, 0.88, 0.5625, 0.7706, 0.625, 0.7706, 0.625, 0.88, 0.5938, 0.88, 0.5938, 0.7706, 0.6562, 0.7706, 0.6562, 0.88, 0.625, 0.88, 0.625, 0.7706, 0.6875, 0.7706, 0.6875, 0.88, 0.6562, 0.88, 0.6562, 0.7706, 0.7188, 0.7706, 0.7187, 0.88, 0.6875, 0.88, 0.6875, 0.7706, 0.75, 0.7706, 0.75, 0.88, 0.7187, 0.88, 0.7188, 0.7706, 0.7813, 0.7706, 0.7813, 0.88, 0.75, 0.88, 0.75, 0.7706, 0.8125, 0.7706, 0.8125, 0.88, 0.7813, 0.88, 0.7813, 0.7706, 0.8438, 0.7706, 0.8438, 0.88, 0.8125, 0.88, 0.8125, 0.7706, 0.875, 0.7706, 0.875, 0.88, 0.8438, 0.88, 0.8438, 0.7706, 0.9063, 0.7706, 0.9063, 0.88, 0.875, 0.88, 0.875, 0.7706, 0.9375, 0.7706, 0.9375, 0.88, 0.9063, 0.88, 0.9063, 0.7706, 0.9688, 0.7706, 0.9688, 0.88, 0.9375, 0.88, 0.9375, 0.7706, 1.0, 0.7706, 1.0, 0.88, 0.9688, 0.88, 0.9688, 0.7706, 1.0, 0.5033, 1.0, 0.5065, 0.9688, 0.5065, 0.9688, 0.5033, 0.9688, 0.5033, 0.9688, 0.5065, 0.9375, 0.5065, 0.9375, 0.5033, 0.9375, 0.5033, 0.9375, 0.5065, 0.9063, 0.5065, 0.9062, 0.5033, 0.9062, 0.5033, 0.9063, 0.5065, 0.875, 0.5065, 0.875, 0.5033, 0.875, 0.5033, 0.875, 0.5065, 0.8438, 0.5065, 0.8437, 0.5033, 0.8437, 0.5033, 0.8438, 0.5065, 0.8125, 0.5065, 0.8125, 0.5033, 0.8125, 0.5033, 0.8125, 0.5065, 0.7812, 0.5065, 0.7812, 0.5033, 0.7812, 0.5033, 0.7812, 0.5065, 0.75, 0.5065, 0.75, 0.5033, 0.75, 0.5033, 0.75, 0.5065, 0.7188, 0.5065, 0.7188, 0.5033, 0.7188, 0.5033, 0.7188, 0.5065, 0.6875, 0.5065, 0.6875, 0.5033, 0.6875, 0.5033, 0.6875, 0.5065, 0.6562, 0.5065, 0.6562, 0.5033, 0.6562, 0.5033, 0.6562, 0.5065, 0.625, 0.5065, 0.625, 0.5033, 0.625, 0.5033, 0.625, 0.5065, 0.5938, 0.5065, 0.5937, 0.5033, 0.5937, 0.5033, 0.5938, 0.5065, 0.5625, 0.5065, 0.5625, 0.5033, 0.5625, 0.5033, 0.5625, 0.5065, 0.5312, 0.5065, 0.5312, 0.5033, 0.5312, 0.5033, 0.5312, 0.5065, 0.5, 0.5065, 0.5, 0.5033, 0.5, 0.5033, 0.5, 0.5065, 0.4688, 0.5065, 0.4688, 0.5033, 0.4688, 0.5033, 0.4688, 0.5065, 0.4375, 0.5065, 0.4375, 0.5033, 0.4375, 0.5033, 0.4375, 0.5065, 0.4062, 0.5065, 0.4062, 0.5033, 0.4062, 0.5033, 0.4062, 0.5065, 0.375, 0.5065, 0.375, 0.5033, 0.375, 0.5033, 0.375, 0.5065, 0.3438, 0.5065, 0.3438, 0.5033, 0.3438, 0.5033, 0.3438, 0.5065, 0.3125, 0.5065, 0.3125, 0.5033, 0.3125, 0.5033, 0.3125, 0.5065, 0.2812, 0.5065, 0.2812, 0.5033, 0.2812, 0.5033, 0.2812, 0.5065, 0.25, 0.5065, 0.25, 0.5033, 0.25, 0.5033, 0.25, 0.5065, 0.2188, 0.5065, 0.2188, 0.5033, 0.2188, 0.5033, 0.2188, 0.5065, 0.1875, 0.5065, 0.1875, 0.5033, 0.1875, 0.5033, 0.1875, 0.5065, 0.1562, 0.5065, 0.1562, 0.5033, 0.1562, 0.5033, 0.1562, 0.5065, 0.125, 0.5065, 0.125, 0.5033, 0.125, 0.5033, 0.125, 0.5065, 0.09375, 0.5065, 0.09375, 0.5033, 0.09375, 0.5033, 0.09375, 0.5065, 0.0625, 0.5065, 0.0625, 0.5033, 0.0625, 0.5033, 0.0625, 0.5065, 0.03125, 0.5065, 0.03125, 0.5033, 0.03125, 0.5033, 0.03125, 0.5065, 0.0, 0.5065, 0.0, 0.5033, 1.0, 0.525, 1.0, 0.5576, 0.9688, 0.5576, 0.9687, 0.525, 0.9687, 0.525, 0.9688, 0.5576, 0.9375, 0.5576, 0.9375, 0.525, 0.9375, 0.525, 0.9375, 0.5576, 0.9062, 0.5576, 0.9062, 0.525, 0.9062, 0.525, 0.9062, 0.5576, 0.875, 0.5576, 0.875, 0.525, 0.875, 0.525, 0.875, 0.5576, 0.8438, 0.5576, 0.8438, 0.525, 0.8438, 0.525, 0.8438, 0.5576, 0.8125, 0.5576, 0.8125, 0.525, 0.8125, 0.525, 0.8125, 0.5576, 0.7812, 0.5576, 0.7812, 0.525, 0.7812, 0.525, 0.7812, 0.5576, 0.75, 0.5576, 0.75, 0.525, 0.75, 0.525, 0.75, 0.5576, 0.7188, 0.5576, 0.7188, 0.525, 0.7188, 0.525, 0.7188, 0.5576, 0.6875, 0.5576, 0.6875, 0.525, 0.6875, 0.525, 0.6875, 0.5576, 0.6562, 0.5576, 0.6562, 0.525, 0.6562, 0.525, 0.6562, 0.5576, 0.625, 0.5576, 0.625, 0.525, 0.625, 0.525, 0.625, 0.5576, 0.5938, 0.5576, 0.5938, 0.525, 0.5938, 0.525, 0.5938, 0.5576, 0.5625, 0.5576, 0.5625, 0.525, 0.5625, 0.525, 0.5625, 0.5576, 0.5312, 0.5576, 0.5312, 0.525, 0.5312, 0.525, 0.5312, 0.5576, 0.5, 0.5576, 0.5, 0.525, 0.5, 0.525, 0.5, 0.5576, 0.4687, 0.5576, 0.4687, 0.525, 0.4687, 0.525, 0.4687, 0.5576, 0.4375, 0.5576, 0.4375, 0.525, 0.4375, 0.525, 0.4375, 0.5576, 0.4062, 0.5576, 0.4062, 0.525, 0.4062, 0.525, 0.4062, 0.5576, 0.375, 0.5576, 0.375, 0.525, 0.375, 0.525, 0.375, 0.5576, 0.3438, 0.5576, 0.3438, 0.525, 0.3438, 0.525, 0.3438, 0.5576, 0.3125, 0.5576, 0.3125, 0.525, 0.3125, 0.525, 0.3125, 0.5576, 0.2812, 0.5576, 0.2812, 0.525, 0.2812, 0.525, 0.2812, 0.5576, 0.25, 0.5576, 0.25, 0.525, 0.25, 0.525, 0.25, 0.5576, 0.2188, 0.5576, 0.2188, 0.525, 0.2188, 0.525, 0.2188, 0.5576, 0.1875, 0.5576, 0.1875, 0.525, 0.1875, 0.525, 0.1875, 0.5576, 0.1562, 0.5576, 0.1562, 0.525, 0.1562, 0.525, 0.1562, 0.5576, 0.125, 0.5576, 0.125, 0.525, 0.125, 0.525, 0.125, 0.5576, 0.09375, 0.5576, 0.09375, 0.525, 0.09375, 0.525, 0.09375, 0.5576, 0.0625, 0.5576, 0.0625, 0.525, 0.0625, 0.525, 0.0625, 0.5576, 0.03125, 0.5576, 0.03125, 0.525, 0.03125, 0.525, 0.03125, 0.5576, 0.0, 0.5576, 0.0, 0.525, 1.0, 0.5748, 1.0, 0.5885, 0.9688, 0.5885, 0.9688, 0.5748, 0.9688, 0.5748, 0.9688, 0.5885, 0.9375, 0.5885, 0.9375, 0.5748, 0.9375, 0.5748, 0.9375, 0.5885, 0.9062, 0.5885, 0.9062, 0.5748, 0.9062, 0.5748, 0.9062, 0.5885, 0.875, 0.5885, 0.875, 0.5748, 0.875, 0.5748, 0.875, 0.5885, 0.8438, 0.5885, 0.8438, 0.5748, 0.8438, 0.5748, 0.8438, 0.5885, 0.8125, 0.5885, 0.8125, 0.5748, 0.8125, 0.5748, 0.8125, 0.5885, 0.7812, 0.5885, 0.7812, 0.5748, 0.7812, 0.5748, 0.7812, 0.5885, 0.75, 0.5885, 0.75, 0.5748, 0.75, 0.5748, 0.75, 0.5885, 0.7187, 0.5885, 0.7188, 0.5748, 0.7188, 0.5748, 0.7187, 0.5885, 0.6875, 0.5885, 0.6875, 0.5748, 0.6875, 0.5748, 0.6875, 0.5885, 0.6562, 0.5885, 0.6562, 0.5748, 0.6562, 0.5748, 0.6562, 0.5885, 0.625, 0.5885, 0.625, 0.5748, 0.625, 0.5748, 0.625, 0.5885, 0.5938, 0.5885, 0.5938, 0.5748, 0.5938, 0.5748, 0.5938, 0.5885, 0.5625, 0.5885, 0.5625, 0.5748, 0.5625, 0.5748, 0.5625, 0.5885, 0.5312, 0.5885, 0.5312, 0.5748, 0.5312, 0.5748, 0.5312, 0.5885, 0.5, 0.5885, 0.5, 0.5748, 0.5, 0.5748, 0.5, 0.5885, 0.4687, 0.5885, 0.4687, 0.5748, 0.4687, 0.5748, 0.4687, 0.5885, 0.4375, 0.5885, 0.4375, 0.5748, 0.4375, 0.5748, 0.4375, 0.5885, 0.4062, 0.5885, 0.4062, 0.5748, 0.4062, 0.5748, 0.4062, 0.5885, 0.375, 0.5885, 0.375, 0.5748, 0.375, 0.5748, 0.375, 0.5885, 0.3437, 0.5885, 0.3438, 0.5748, 0.3438, 0.5748, 0.3437, 0.5885, 0.3125, 0.5885, 0.3125, 0.5748, 0.3125, 0.5748, 0.3125, 0.5885, 0.2813, 0.5885, 0.2812, 0.5748, 0.2812, 0.5748, 0.2813, 0.5885, 0.25, 0.5885, 0.25, 0.5748, 0.25, 0.5748, 0.25, 0.5885, 0.2188, 0.5885, 0.2188, 0.5748, 0.2188, 0.5748, 0.2188, 0.5885, 0.1875, 0.5885, 0.1875, 0.5748, 0.1875, 0.5748, 0.1875, 0.5885, 0.1562, 0.5885, 0.1562, 0.5748, 0.1562, 0.5748, 0.1562, 0.5885, 0.125, 0.5885, 0.125, 0.5748, 0.125, 0.5748, 0.125, 0.5885, 0.09375, 0.5885, 0.09375, 0.5748, 0.09375, 0.5748, 0.09375, 0.5885, 0.0625, 0.5885, 0.0625, 0.5748, 0.0625, 0.5748, 0.0625, 0.5885, 0.03125, 0.5885, 0.03125, 0.5748, 0.03125, 0.5748, 0.03125, 0.5885, 0.0, 0.5885, 0.0, 0.5748, 1.0, 0.602, 1.0, 0.6034, 0.9688, 0.6034, 0.9688, 0.602, 0.9688, 0.602, 0.9688, 0.6034, 0.9375, 0.6034, 0.9375, 0.602, 0.9375, 0.602, 0.9375, 0.6034, 0.9062, 0.6034, 0.9062, 0.602, 0.9062, 0.602, 0.9062, 0.6034, 0.875, 0.6034, 0.875, 0.602, 0.875, 0.602, 0.875, 0.6034, 0.8438, 0.6034, 0.8438, 0.602, 0.8438, 0.602, 0.8438, 0.6034, 0.8125, 0.6034, 0.8125, 0.602, 0.8125, 0.602, 0.8125, 0.6034, 0.7813, 0.6034, 0.7813, 0.602, 0.7813, 0.602, 0.7813, 0.6034, 0.75, 0.6034, 0.75, 0.602, 0.75, 0.602, 0.75, 0.6034, 0.7188, 0.6034, 0.7188, 0.602, 0.7188, 0.602, 0.7188, 0.6034, 0.6875, 0.6034, 0.6875, 0.602, 0.6875, 0.602, 0.6875, 0.6034, 0.6562, 0.6034, 0.6562, 0.602, 0.6562, 0.602, 0.6562, 0.6034, 0.625, 0.6034, 0.625, 0.602, 0.625, 0.602, 0.625, 0.6034, 0.5938, 0.6034, 0.5938, 0.602, 0.5938, 0.602, 0.5938, 0.6034, 0.5625, 0.6034, 0.5625, 0.602, 0.5625, 0.602, 0.5625, 0.6034, 0.5312, 0.6034, 0.5312, 0.602, 0.5312, 0.602, 0.5312, 0.6034, 0.5, 0.6034, 0.5, 0.602, 0.5, 0.602, 0.5, 0.6034, 0.4688, 0.6034, 0.4688, 0.602, 0.4688, 0.602, 0.4688, 0.6034, 0.4375, 0.6034, 0.4375, 0.602, 0.4375, 0.602, 0.4375, 0.6034, 0.4063, 0.6034, 0.4062, 0.602, 0.4062, 0.602, 0.4063, 0.6034, 0.375, 0.6034, 0.375, 0.602, 0.375, 0.602, 0.375, 0.6034, 0.3438, 0.6034, 0.3438, 0.602, 0.3438, 0.602, 0.3438, 0.6034, 0.3125, 0.6034, 0.3125, 0.602, 0.3125, 0.602, 0.3125, 0.6034, 0.2812, 0.6034, 0.2812, 0.602, 0.2812, 0.602, 0.2812, 0.6034, 0.25, 0.6034, 0.25, 0.602, 0.25, 0.602, 0.25, 0.6034, 0.2187, 0.6034, 0.2188, 0.602, 0.2188, 0.602, 0.2187, 0.6034, 0.1875, 0.6034, 0.1875, 0.602, 0.1875, 0.602, 0.1875, 0.6034, 0.1562, 0.6034, 0.1562, 0.602, 0.1562, 0.602, 0.1562, 0.6034, 0.125, 0.6034, 0.125, 0.602, 0.125, 0.602, 0.125, 0.6034, 0.09375, 0.6034, 0.09375, 0.602, 0.09375, 0.602, 0.09375, 0.6034, 0.0625, 0.6034, 0.0625, 0.602, 0.0625, 0.602, 0.0625, 0.6034, 0.03125, 0.6034, 0.03125, 0.602, 0.03125, 0.602, 0.03125, 0.6034, 0.0, 0.6034, 0.0, 0.602, 0.03125, 0.5, 0.03125, 0.5033, 0.0, 0.5033, 0.0, 0.5, 0.0625, 0.5, 0.0625, 0.5033, 0.03125, 0.5033, 0.03125, 0.5, 0.09375, 0.5, 0.09375, 0.5033, 0.0625, 0.5033, 0.0625, 0.5, 0.125, 0.5, 0.125, 0.5033, 0.09375, 0.5033, 0.09375, 0.5, 0.1562, 0.5, 0.1562, 0.5033, 0.125, 0.5033, 0.125, 0.5, 0.1875, 0.5, 0.1875, 0.5033, 0.1562, 0.5033, 0.1562, 0.5, 0.2188, 0.5, 0.2188, 0.5033, 0.1875, 0.5033, 0.1875, 0.5, 0.25, 0.5, 0.25, 0.5033, 0.2188, 0.5033, 0.2188, 0.5, 0.2812, 0.5, 0.2812, 0.5033, 0.25, 0.5033, 0.25, 0.5, 0.3125, 0.5, 0.3125, 0.5033, 0.2812, 0.5033, 0.2812, 0.5, 0.3438, 0.5, 0.3438, 0.5033, 0.3125, 0.5033, 0.3125, 0.5, 0.375, 0.5, 0.375, 0.5033, 0.3438, 0.5033, 0.3438, 0.5, 0.4062, 0.5, 0.4062, 0.5033, 0.375, 0.5033, 0.375, 0.5, 0.4375, 0.5, 0.4375, 0.5033, 0.4062, 0.5033, 0.4062, 0.5, 0.4688, 0.5, 0.4688, 0.5033, 0.4375, 0.5033, 0.4375, 0.5, 0.5, 0.5, 0.5, 0.5033, 0.4688, 0.5033, 0.4688, 0.5, 0.5312, 0.5, 0.5312, 0.5033, 0.5, 0.5033, 0.5, 0.5, 0.5625, 0.5, 0.5625, 0.5033, 0.5312, 0.5033, 0.5312, 0.5, 0.5938, 0.5, 0.5937, 0.5033, 0.5625, 0.5033, 0.5625, 0.5, 0.625, 0.5, 0.625, 0.5033, 0.5937, 0.5033, 0.5938, 0.5, 0.6562, 0.5, 0.6562, 0.5033, 0.625, 0.5033, 0.625, 0.5, 0.6875, 0.5, 0.6875, 0.5033, 0.6562, 0.5033, 0.6562, 0.5, 0.7188, 0.5, 0.7188, 0.5033, 0.6875, 0.5033, 0.6875, 0.5, 0.75, 0.5, 0.75, 0.5033, 0.7188, 0.5033, 0.7188, 0.5, 0.7812, 0.5, 0.7812, 0.5033, 0.75, 0.5033, 0.75, 0.5, 0.8125, 0.5, 0.8125, 0.5033, 0.7812, 0.5033, 0.7812, 0.5, 0.8438, 0.5, 0.8437, 0.5033, 0.8125, 0.5033, 0.8125, 0.5, 0.875, 0.5, 0.875, 0.5033, 0.8437, 0.5033, 0.8438, 0.5, 0.9062, 0.5, 0.9062, 0.5033, 0.875, 0.5033, 0.875, 0.5, 0.9375, 0.5, 0.9375, 0.5033, 0.9062, 0.5033, 0.9062, 0.5, 0.9688, 0.5, 0.9688, 0.5033, 0.9375, 0.5033, 0.9375, 0.5, 1.0, 0.5, 1.0, 0.5033, 0.9688, 0.5033, 0.9688, 0.5, 0.03125, 0.88, 0.03125, 0.8903, 0.0, 0.8903, 0.0, 0.88, 0.0625, 0.88, 0.0625, 0.8903, 0.03125, 0.8903, 0.03125, 0.88, 0.09375, 0.88, 0.09375, 0.8903, 0.0625, 0.8903, 0.0625, 0.88, 0.125, 0.88, 0.125, 0.8903, 0.09375, 0.8903, 0.09375, 0.88, 0.1562, 0.88, 0.1562, 0.8903, 0.125, 0.8903, 0.125, 0.88, 0.1875, 0.88, 0.1875, 0.8903, 0.1562, 0.8903, 0.1562, 0.88, 0.2188, 0.88, 0.2187, 0.8903, 0.1875, 0.8903, 0.1875, 0.88, 0.25, 0.88, 0.25, 0.8903, 0.2187, 0.8903, 0.2188, 0.88, 0.2812, 0.88, 0.2812, 0.8903, 0.25, 0.8903, 0.25, 0.88, 0.3125, 0.88, 0.3125, 0.8903, 0.2812, 0.8903, 0.2812, 0.88, 0.3438, 0.88, 0.3438, 0.8903, 0.3125, 0.8903, 0.3125, 0.88, 0.375, 0.88, 0.375, 0.8903, 0.3438, 0.8903, 0.3438, 0.88, 0.4062, 0.88, 0.4062, 0.8903, 0.375, 0.8903, 0.375, 0.88, 0.4375, 0.88, 0.4375, 0.8903, 0.4062, 0.8903, 0.4062, 0.88, 0.4688, 0.88, 0.4688, 0.8903, 0.4375, 0.8903, 0.4375, 0.88, 0.5, 0.88, 0.5, 0.8903, 0.4688, 0.8903, 0.4688, 0.88, 0.5312, 0.88, 0.5312, 0.8903, 0.5, 0.8903, 0.5, 0.88, 0.5625, 0.88, 0.5625, 0.8903, 0.5312, 0.8903, 0.5312, 0.88, 0.5938, 0.88, 0.5938, 0.8903, 0.5625, 0.8903, 0.5625, 0.88, 0.625, 0.88, 0.625, 0.8903, 0.5938, 0.8903, 0.5938, 0.88, 0.6562, 0.88, 0.6562, 0.8903, 0.625, 0.8903, 0.625, 0.88, 0.6875, 0.88, 0.6875, 0.8903, 0.6562, 0.8903, 0.6562, 0.88, 0.7187, 0.88, 0.7187, 0.8903, 0.6875, 0.8903, 0.6875, 0.88, 0.75, 0.88, 0.75, 0.8903, 0.7187, 0.8903, 0.7187, 0.88, 0.7813, 0.88, 0.7813, 0.8903, 0.75, 0.8903, 0.75, 0.88, 0.8125, 0.88, 0.8125, 0.8903, 0.7813, 0.8903, 0.7813, 0.88, 0.8438, 0.88, 0.8438, 0.8903, 0.8125, 0.8903, 0.8125, 0.88, 0.875, 0.88, 0.875, 0.8903, 0.8438, 0.8903, 0.8438, 0.88, 0.9063, 0.88, 0.9062, 0.8903, 0.875, 0.8903, 0.875, 0.88, 0.9375, 0.88, 0.9375, 0.8903, 0.9062, 0.8903, 0.9063, 0.88, 0.9688, 0.88, 0.9688, 0.8903, 0.9375, 0.8903, 0.9375, 0.88, 1.0, 0.88, 1.0, 0.8903, 0.9688, 0.8903, 0.9688, 0.88, 0.03125, 0.8903, 0.03125, 0.8982, 0.0, 0.8982, 0.0, 0.8903, 0.0625, 0.8903, 0.0625, 0.8982, 0.03125, 0.8982, 0.03125, 0.8903, 0.09375, 0.8903, 0.09375, 0.8982, 0.0625, 0.8982, 0.0625, 0.8903, 0.125, 0.8903, 0.125, 0.8982, 0.09375, 0.8982, 0.09375, 0.8903, 0.1562, 0.8903, 0.1562, 0.8982, 0.125, 0.8982, 0.125, 0.8903, 0.1875, 0.8903, 0.1875, 0.8982, 0.1562, 0.8982, 0.1562, 0.8903, 0.2187, 0.8903, 0.2187, 0.8982, 0.1875, 0.8982, 0.1875, 0.8903, 0.25, 0.8903, 0.25, 0.8982, 0.2187, 0.8982, 0.2187, 0.8903, 0.2812, 0.8903, 0.2812, 0.8982, 0.25, 0.8982, 0.25, 0.8903, 0.3125, 0.8903, 0.3125, 0.8982, 0.2812, 0.8982, 0.2812, 0.8903, 0.3438, 0.8903, 0.3438, 0.8982, 0.3125, 0.8982, 0.3125, 0.8903, 0.375, 0.8903, 0.375, 0.8982, 0.3438, 0.8982, 0.3438, 0.8903, 0.4062, 0.8903, 0.4062, 0.8982, 0.375, 0.8982, 0.375, 0.8903, 0.4375, 0.8903, 0.4375, 0.8982, 0.4062, 0.8982, 0.4062, 0.8903, 0.4688, 0.8903, 0.4688, 0.8982, 0.4375, 0.8982, 0.4375, 0.8903, 0.5, 0.8903, 0.5, 0.8982, 0.4688, 0.8982, 0.4688, 0.8903, 0.5312, 0.8903, 0.5312, 0.8982, 0.5, 0.8982, 0.5, 0.8903, 0.5625, 0.8903, 0.5625, 0.8982, 0.5312, 0.8982, 0.5312, 0.8903, 0.5938, 0.8903, 0.5938, 0.8982, 0.5625, 0.8982, 0.5625, 0.8903, 0.625, 0.8903, 0.625, 0.8982, 0.5938, 0.8982, 0.5938, 0.8903, 0.6562, 0.8903, 0.6563, 0.8982, 0.625, 0.8982, 0.625, 0.8903, 0.6875, 0.8903, 0.6875, 0.8982, 0.6563, 0.8982, 0.6562, 0.8903, 0.7187, 0.8903, 0.7187, 0.8982, 0.6875, 0.8982, 0.6875, 0.8903, 0.75, 0.8903, 0.75, 0.8982, 0.7187, 0.8982, 0.7187, 0.8903, 0.7813, 0.8903, 0.7812, 0.8982, 0.75, 0.8982, 0.75, 0.8903, 0.8125, 0.8903, 0.8125, 0.8982, 0.7812, 0.8982, 0.7813, 0.8903, 0.8438, 0.8903, 0.8438, 0.8982, 0.8125, 0.8982, 0.8125, 0.8903, 0.875, 0.8903, 0.875, 0.8982, 0.8438, 0.8982, 0.8438, 0.8903, 0.9062, 0.8903, 0.9062, 0.8982, 0.875, 0.8982, 0.875, 0.8903, 0.9375, 0.8903, 0.9375, 0.8982, 0.9062, 0.8982, 0.9062, 0.8903, 0.9688, 0.8903, 0.9688, 0.8982, 0.9375, 0.8982, 0.9375, 0.8903, 1.0, 0.8903, 1.0, 0.8982, 0.9688, 0.8982, 0.9688, 0.8903])
me_cylinder_003.use_remesh_fix_poles = True
me_cylinder_003.use_remesh_preserve_attributes = False
me_cylinder_003.update()

# ---- objects
ob_light = bpy.data.objects.new('Light', light_light)
ob_camera = bpy.data.objects.new('Camera', cam_camera)
ob_empty = bpy.data.objects.new('Empty', None)
ob_fuselage = bpy.data.objects.new('fuselage', me_cylinder_003)

# ---- transforms, parenting, visibility, modifiers, constraints
ob_light.location = (4.076, 1.005, 5.904)
ob_light.rotation_euler = (0.6503, 0.05522, 1.866)
ob_light.lock_rotations_4d = False
ob_light.empty_display_type = 'ARROWS'
ob_light.color = (0.0, 0.0, 0.0, 0.0)
ob_light.lineart.crease_threshold = 0.0
ob_camera.location = (7.359, -6.926, 4.958)
ob_camera.rotation_euler = (1.109, 0.0, 0.8149)
ob_camera.lock_rotations_4d = False
ob_camera.empty_display_type = 'ARROWS'
ob_camera.color = (0.0, 0.0, 0.0, 0.0)
ob_camera.display_type = 'WIRE'
ob_camera.lineart.crease_threshold = 0.0
ob_empty.location = (-0.02036, 2.282, 0.0)
ob_empty.scale = (4.47, 4.47, 1.0)
ob_empty.empty_display_type = 'IMAGE'
ob_empty.empty_display_size = 5.0
ob_empty.empty_image_depth = 'BACK'
ob_empty.show_empty_image_perspective = False
ob_empty.empty_image_side = 'FRONT'
ob_fuselage.location = (0.0, 0.0, -0.1753)
ob_fuselage.rotation_euler = (-0.0, -1.571, 0.0)

# ---- collection membership
col_collection.objects.link(ob_light)
col_collection.objects.link(ob_camera)
col_collection.objects.link(ob_empty)
col_collection.objects.link(ob_fuselage)

# ---- scene / render settings (as saved in the file)
scene.camera = ob_camera
scene.frame_start = 1; scene.frame_end = 250; scene.frame_set(1)
scene.render.engine = 'BLENDER_EEVEE_NEXT'
scene.cycles.use_denoising = False
scene.cycles.samples = 128
scene.cycles.sampling_pattern = 'TABULATED_SOBOL'
scene.cycles.use_adaptive_sampling = False
scene.cycles.use_light_tree = False
scene.view_settings.view_transform = 'Filmic'
bpy.context.view_layer.update()
